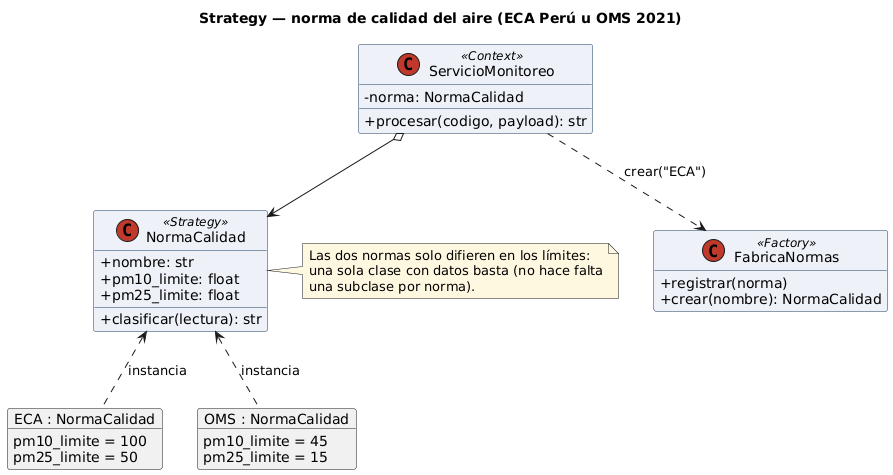

The diagram above was rendered by PlantUML. Its source (embedded in the PNG):
@startuml strategy
skinparam classAttributeIconSize 0
skinparam shadowing false
skinparam defaultFontName Arial
skinparam classBackgroundColor #EEF2F8
skinparam classBorderColor #1A3A5C
skinparam stereotypeCBackgroundColor #C0392B
skinparam noteBackgroundColor #FFF8E1
hide empty members
title Strategy — norma de calidad del aire (ECA Perú u OMS 2021)

class ServicioMonitoreo <<Context>> {
  - norma: NormaCalidad
  + procesar(codigo, payload): str
}
class NormaCalidad <<Strategy>> {
  + nombre: str
  + pm10_limite: float
  + pm25_limite: float
  + clasificar(lectura): str
}
object "ECA : NormaCalidad" as ECA {
  pm10_limite = 100
  pm25_limite = 50
}
object "OMS : NormaCalidad" as OMS {
  pm10_limite = 45
  pm25_limite = 15
}
class FabricaNormas <<Factory>> {
  + registrar(norma)
  + crear(nombre): NormaCalidad
}
ServicioMonitoreo o--> NormaCalidad
ServicioMonitoreo ..> FabricaNormas : crear("ECA")
NormaCalidad <.. ECA : instancia
NormaCalidad <.. OMS : instancia
note right of NormaCalidad
  Las dos normas solo difieren en los límites:
  una sola clase con datos basta (no hace falta
  una subclase por norma).
end note
@enduml